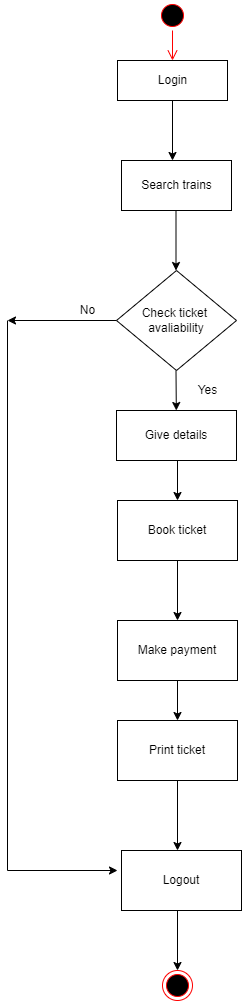

The diagram above was exported from draw.io. Its source (the exported page's mxGraphModel, read from the mxfile embedded in the PNG):
<mxGraphModel dx="1042" dy="535" grid="1" gridSize="10" guides="1" tooltips="1" connect="1" arrows="1" fold="1" page="1" pageScale="1" pageWidth="827" pageHeight="1169" math="0" shadow="0">
  <root>
    <mxCell id="0" />
    <mxCell id="1" parent="0" />
    <mxCell id="yIaWX3m0Rie4xgQHV_rA-1" value="" style="ellipse;html=1;shape=startState;fillColor=#000000;strokeColor=#ff0000;" parent="1" vertex="1">
      <mxGeometry x="340" y="30" width="30" height="30" as="geometry" />
    </mxCell>
    <mxCell id="yIaWX3m0Rie4xgQHV_rA-2" value="" style="edgeStyle=orthogonalEdgeStyle;html=1;verticalAlign=bottom;endArrow=open;endSize=8;strokeColor=#ff0000;rounded=0;" parent="1" source="yIaWX3m0Rie4xgQHV_rA-1" edge="1">
      <mxGeometry relative="1" as="geometry">
        <mxPoint x="355" y="90" as="targetPoint" />
      </mxGeometry>
    </mxCell>
    <mxCell id="yIaWX3m0Rie4xgQHV_rA-3" value="Login" style="html=1;" parent="1" vertex="1">
      <mxGeometry x="300" y="90" width="110" height="40" as="geometry" />
    </mxCell>
    <mxCell id="yIaWX3m0Rie4xgQHV_rA-4" value="" style="endArrow=classic;html=1;rounded=0;exitX=0.5;exitY=1;exitDx=0;exitDy=0;" parent="1" source="yIaWX3m0Rie4xgQHV_rA-3" edge="1">
      <mxGeometry width="50" height="50" relative="1" as="geometry">
        <mxPoint x="390" y="300" as="sourcePoint" />
        <mxPoint x="355" y="190" as="targetPoint" />
      </mxGeometry>
    </mxCell>
    <mxCell id="yIaWX3m0Rie4xgQHV_rA-5" value="Search trains" style="html=1;" parent="1" vertex="1">
      <mxGeometry x="304" y="190" width="110" height="50" as="geometry" />
    </mxCell>
    <mxCell id="yIaWX3m0Rie4xgQHV_rA-6" value="" style="endArrow=classic;html=1;rounded=0;" parent="1" edge="1">
      <mxGeometry width="50" height="50" relative="1" as="geometry">
        <mxPoint x="358.5" y="240" as="sourcePoint" />
        <mxPoint x="358.5" y="300" as="targetPoint" />
      </mxGeometry>
    </mxCell>
    <mxCell id="yIaWX3m0Rie4xgQHV_rA-7" value="Check ticket&amp;nbsp;&lt;br&gt;avaliability" style="rhombus;whiteSpace=wrap;html=1;" parent="1" vertex="1">
      <mxGeometry x="299" y="300" width="120" height="100" as="geometry" />
    </mxCell>
    <mxCell id="yIaWX3m0Rie4xgQHV_rA-8" value="" style="endArrow=classic;html=1;rounded=0;exitX=0;exitY=0.5;exitDx=0;exitDy=0;" parent="1" source="yIaWX3m0Rie4xgQHV_rA-7" edge="1">
      <mxGeometry width="50" height="50" relative="1" as="geometry">
        <mxPoint x="170" y="350" as="sourcePoint" />
        <mxPoint x="190" y="350" as="targetPoint" />
      </mxGeometry>
    </mxCell>
    <mxCell id="yIaWX3m0Rie4xgQHV_rA-9" value="" style="endArrow=classic;html=1;rounded=0;" parent="1" target="yIaWX3m0Rie4xgQHV_rA-10" edge="1">
      <mxGeometry width="50" height="50" relative="1" as="geometry">
        <mxPoint x="358.5" y="400" as="sourcePoint" />
        <mxPoint x="359" y="470" as="targetPoint" />
      </mxGeometry>
    </mxCell>
    <mxCell id="yIaWX3m0Rie4xgQHV_rA-10" value="Give details" style="rounded=0;whiteSpace=wrap;html=1;" parent="1" vertex="1">
      <mxGeometry x="299" y="440" width="120" height="50" as="geometry" />
    </mxCell>
    <mxCell id="yIaWX3m0Rie4xgQHV_rA-11" value="" style="endArrow=classic;html=1;rounded=0;" parent="1" target="yIaWX3m0Rie4xgQHV_rA-12" edge="1">
      <mxGeometry width="50" height="50" relative="1" as="geometry">
        <mxPoint x="360" y="490" as="sourcePoint" />
        <mxPoint x="360" y="560" as="targetPoint" />
      </mxGeometry>
    </mxCell>
    <mxCell id="yIaWX3m0Rie4xgQHV_rA-12" value="Book ticket" style="rounded=0;whiteSpace=wrap;html=1;" parent="1" vertex="1">
      <mxGeometry x="300" y="530" width="120" height="60" as="geometry" />
    </mxCell>
    <mxCell id="yIaWX3m0Rie4xgQHV_rA-13" value="" style="endArrow=classic;html=1;rounded=0;exitX=0.5;exitY=1;exitDx=0;exitDy=0;" parent="1" source="yIaWX3m0Rie4xgQHV_rA-12" edge="1">
      <mxGeometry width="50" height="50" relative="1" as="geometry">
        <mxPoint x="390" y="490" as="sourcePoint" />
        <mxPoint x="360" y="650" as="targetPoint" />
      </mxGeometry>
    </mxCell>
    <mxCell id="yIaWX3m0Rie4xgQHV_rA-14" value="Make payment" style="rounded=0;whiteSpace=wrap;html=1;" parent="1" vertex="1">
      <mxGeometry x="300" y="650" width="120" height="60" as="geometry" />
    </mxCell>
    <mxCell id="yIaWX3m0Rie4xgQHV_rA-15" value="" style="endArrow=classic;html=1;rounded=0;" parent="1" target="yIaWX3m0Rie4xgQHV_rA-16" edge="1">
      <mxGeometry width="50" height="50" relative="1" as="geometry">
        <mxPoint x="360" y="710" as="sourcePoint" />
        <mxPoint x="360" y="780" as="targetPoint" />
      </mxGeometry>
    </mxCell>
    <mxCell id="yIaWX3m0Rie4xgQHV_rA-16" value="Print ticket" style="rounded=0;whiteSpace=wrap;html=1;" parent="1" vertex="1">
      <mxGeometry x="300" y="750" width="120" height="60" as="geometry" />
    </mxCell>
    <mxCell id="yIaWX3m0Rie4xgQHV_rA-17" value="" style="endArrow=classic;html=1;rounded=0;exitX=0.5;exitY=1;exitDx=0;exitDy=0;" parent="1" source="yIaWX3m0Rie4xgQHV_rA-16" edge="1">
      <mxGeometry width="50" height="50" relative="1" as="geometry">
        <mxPoint x="360" y="820" as="sourcePoint" />
        <mxPoint x="360" y="880" as="targetPoint" />
      </mxGeometry>
    </mxCell>
    <mxCell id="yIaWX3m0Rie4xgQHV_rA-18" value="Logout" style="rounded=0;whiteSpace=wrap;html=1;" parent="1" vertex="1">
      <mxGeometry x="304" y="880" width="120" height="60" as="geometry" />
    </mxCell>
    <mxCell id="yIaWX3m0Rie4xgQHV_rA-19" value="" style="endArrow=classic;html=1;rounded=0;" parent="1" edge="1">
      <mxGeometry width="50" height="50" relative="1" as="geometry">
        <mxPoint x="360" y="940" as="sourcePoint" />
        <mxPoint x="360" y="1000" as="targetPoint" />
      </mxGeometry>
    </mxCell>
    <mxCell id="yIaWX3m0Rie4xgQHV_rA-20" value="" style="ellipse;html=1;shape=endState;fillColor=#000000;strokeColor=#ff0000;" parent="1" vertex="1">
      <mxGeometry x="345" y="1000" width="30" height="30" as="geometry" />
    </mxCell>
    <mxCell id="yIaWX3m0Rie4xgQHV_rA-21" value="" style="endArrow=none;html=1;rounded=0;" parent="1" edge="1">
      <mxGeometry width="50" height="50" relative="1" as="geometry">
        <mxPoint x="190" y="900" as="sourcePoint" />
        <mxPoint x="190" y="350" as="targetPoint" />
      </mxGeometry>
    </mxCell>
    <mxCell id="yIaWX3m0Rie4xgQHV_rA-22" value="" style="endArrow=classic;html=1;rounded=0;" parent="1" edge="1">
      <mxGeometry width="50" height="50" relative="1" as="geometry">
        <mxPoint x="190" y="900" as="sourcePoint" />
        <mxPoint x="300" y="900" as="targetPoint" />
      </mxGeometry>
    </mxCell>
    <mxCell id="yIaWX3m0Rie4xgQHV_rA-23" value="Yes" style="text;html=1;resizable=0;autosize=1;align=center;verticalAlign=middle;points=[];fillColor=none;strokeColor=none;rounded=0;" parent="1" vertex="1">
      <mxGeometry x="375" y="410" width="30" height="20" as="geometry" />
    </mxCell>
    <mxCell id="yIaWX3m0Rie4xgQHV_rA-24" value="No" style="text;html=1;resizable=0;autosize=1;align=center;verticalAlign=middle;points=[];fillColor=none;strokeColor=none;rounded=0;" parent="1" vertex="1">
      <mxGeometry x="255" y="330" width="30" height="20" as="geometry" />
    </mxCell>
  </root>
</mxGraphModel>